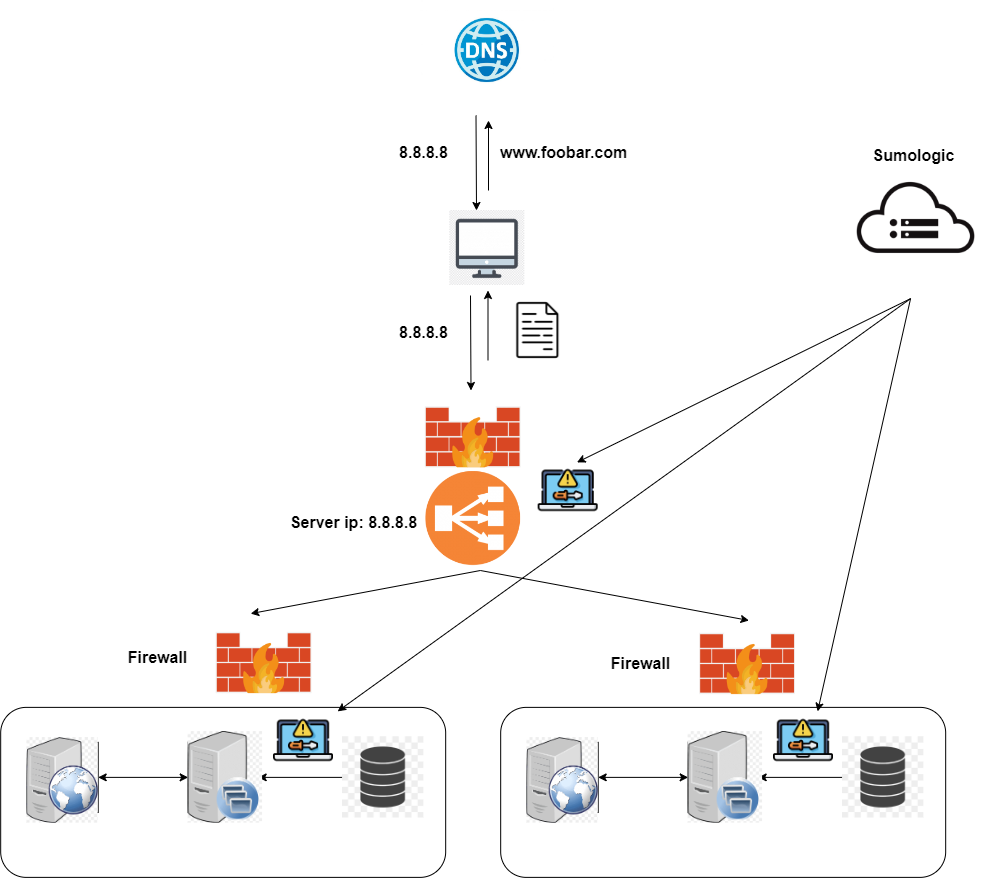

The diagram above was exported from draw.io. Its source (the exported page's mxGraphModel, read from the mxfile embedded in the PNG):
<mxGraphModel dx="858" dy="1616" grid="1" gridSize="10" guides="1" tooltips="1" connect="1" arrows="1" fold="1" page="1" pageScale="1" pageWidth="850" pageHeight="1100" math="0" shadow="0">
  <root>
    <mxCell id="0" />
    <mxCell id="1" parent="0" />
    <mxCell id="OMvhkROUCDwmSTYeHzVt-31" value="" style="endArrow=classic;html=1;rounded=0;strokeWidth=1;exitX=0.5;exitY=1;exitDx=0;exitDy=0;entryX=0.5;entryY=0;entryDx=0;entryDy=0;" parent="1" edge="1">
      <mxGeometry width="50" height="50" relative="1" as="geometry">
        <mxPoint x="546.8749999999998" y="540" as="sourcePoint" />
        <mxPoint x="317.19000000000005" y="583.1199999999999" as="targetPoint" />
      </mxGeometry>
    </mxCell>
    <mxCell id="OMvhkROUCDwmSTYeHzVt-32" value="" style="endArrow=classic;html=1;rounded=0;strokeWidth=1;exitX=0.5;exitY=1;exitDx=0;exitDy=0;entryX=0.75;entryY=0;entryDx=0;entryDy=0;" parent="1" edge="1">
      <mxGeometry width="50" height="50" relative="1" as="geometry">
        <mxPoint x="546.8749999999998" y="540" as="sourcePoint" />
        <mxPoint x="815.47" y="590" as="targetPoint" />
      </mxGeometry>
    </mxCell>
    <mxCell id="OMvhkROUCDwmSTYeHzVt-40" value="" style="endArrow=classic;html=1;rounded=0;strokeWidth=1;exitX=0.5;exitY=1;exitDx=0;exitDy=0;" parent="1" edge="1">
      <mxGeometry width="50" height="50" relative="1" as="geometry">
        <mxPoint x="977.065" y="268.1300000000001" as="sourcePoint" />
        <mxPoint x="643.4999999999998" y="431.8896737615023" as="targetPoint" />
      </mxGeometry>
    </mxCell>
    <mxCell id="OMvhkROUCDwmSTYeHzVt-41" value="" style="endArrow=classic;html=1;rounded=0;strokeWidth=1;entryX=1;entryY=0;entryDx=0;entryDy=0;exitX=0.5;exitY=1;exitDx=0;exitDy=0;" parent="1" edge="1">
      <mxGeometry width="50" height="50" relative="1" as="geometry">
        <mxPoint x="977.065" y="268.1300000000001" as="sourcePoint" />
        <mxPoint x="404.14213562373084" y="680.8578643762694" as="targetPoint" />
      </mxGeometry>
    </mxCell>
    <mxCell id="OMvhkROUCDwmSTYeHzVt-42" value="" style="endArrow=classic;html=1;rounded=0;strokeWidth=1;entryX=1;entryY=0;entryDx=0;entryDy=0;exitX=0.5;exitY=1;exitDx=0;exitDy=0;" parent="1" edge="1">
      <mxGeometry width="50" height="50" relative="1" as="geometry">
        <mxPoint x="977.065" y="268.1300000000001" as="sourcePoint" />
        <mxPoint x="884.1421356237308" y="680.8578643762694" as="targetPoint" />
      </mxGeometry>
    </mxCell>
    <mxCell id="OMvhkROUCDwmSTYeHzVt-43" value="&lt;font style=&quot;font-size: 16px;&quot;&gt;Server ip: 8.8.8.8&lt;/font&gt;" style="text;strokeColor=none;fillColor=none;html=1;fontSize=24;fontStyle=1;verticalAlign=middle;align=center;" parent="1" vertex="1">
      <mxGeometry x="370" y="470" width="100" height="40" as="geometry" />
    </mxCell>
    <mxCell id="OMvhkROUCDwmSTYeHzVt-51" value="&lt;blockquote style=&quot;margin: 0 0 0 40px; border: none; padding: 0px;&quot;&gt;&lt;font style=&quot;font-size: 16px;&quot;&gt;Sumologic&lt;/font&gt;&lt;/blockquote&gt;" style="text;strokeColor=none;fillColor=none;html=1;fontSize=24;fontStyle=1;verticalAlign=middle;align=center;" parent="1" vertex="1">
      <mxGeometry x="910" y="102.5" width="100" height="40" as="geometry" />
    </mxCell>
    <mxCell id="OMvhkROUCDwmSTYeHzVt-77" value="Firewall" style="text;strokeColor=none;fillColor=none;html=1;fontSize=16;fontStyle=1;verticalAlign=middle;align=center;" parent="1" vertex="1">
      <mxGeometry x="173.75" y="606.56" width="100" height="40" as="geometry" />
    </mxCell>
    <mxCell id="OMvhkROUCDwmSTYeHzVt-78" value="Firewall" style="text;strokeColor=none;fillColor=none;html=1;fontSize=16;fontStyle=1;verticalAlign=middle;align=center;" parent="1" vertex="1">
      <mxGeometry x="657.19" y="613.4399999999999" width="100" height="40" as="geometry" />
    </mxCell>
    <mxCell id="OMvhkROUCDwmSTYeHzVt-84" value="" style="shape=image;verticalLabelPosition=bottom;labelBackgroundColor=default;verticalAlign=top;aspect=fixed;imageAspect=0;image=https://www.freeiconspng.com/thumbs/load-balancer-icon/load-balancer-icon-18.png;imageBackground=none;" parent="1" vertex="1">
      <mxGeometry x="454.06" y="404.38" width="171.25" height="171.25" as="geometry" />
    </mxCell>
    <mxCell id="mdUzTQ8fH4VPdlEPZabv-1" value="" style="ellipse;whiteSpace=wrap;html=1;aspect=fixed;fillColor=none;strokeColor=none;" vertex="1" parent="1">
      <mxGeometry x="505" y="10" width="75" height="75" as="geometry" />
    </mxCell>
    <mxCell id="mdUzTQ8fH4VPdlEPZabv-2" value="" style="endArrow=classic;html=1;rounded=0;exitX=0.5;exitY=1;exitDx=0;exitDy=0;" edge="1" parent="1" source="mdUzTQ8fH4VPdlEPZabv-1">
      <mxGeometry width="50" height="50" relative="1" as="geometry">
        <mxPoint x="515" y="260" as="sourcePoint" />
        <mxPoint x="543" y="180" as="targetPoint" />
      </mxGeometry>
    </mxCell>
    <mxCell id="mdUzTQ8fH4VPdlEPZabv-3" value="" style="endArrow=classic;html=1;rounded=0;" edge="1" parent="1">
      <mxGeometry width="50" height="50" relative="1" as="geometry">
        <mxPoint x="555" y="160" as="sourcePoint" />
        <mxPoint x="555" y="90" as="targetPoint" />
      </mxGeometry>
    </mxCell>
    <mxCell id="mdUzTQ8fH4VPdlEPZabv-4" value="&lt;font style=&quot;font-size: 16px;&quot;&gt;www.foobar.com&lt;/font&gt;" style="text;strokeColor=none;fillColor=none;html=1;fontSize=24;fontStyle=1;verticalAlign=middle;align=center;" vertex="1" parent="1">
      <mxGeometry x="580" y="100" width="100" height="40" as="geometry" />
    </mxCell>
    <mxCell id="mdUzTQ8fH4VPdlEPZabv-5" value="&lt;font style=&quot;font-size: 16px;&quot;&gt;8.8.8.8&lt;/font&gt;" style="text;strokeColor=none;fillColor=none;html=1;fontSize=24;fontStyle=1;verticalAlign=middle;align=center;" vertex="1" parent="1">
      <mxGeometry x="440" y="100" width="100" height="40" as="geometry" />
    </mxCell>
    <mxCell id="mdUzTQ8fH4VPdlEPZabv-6" value="" style="endArrow=classic;html=1;rounded=0;" edge="1" parent="1">
      <mxGeometry width="50" height="50" relative="1" as="geometry">
        <mxPoint x="554.5" y="330" as="sourcePoint" />
        <mxPoint x="554.5" y="260" as="targetPoint" />
      </mxGeometry>
    </mxCell>
    <mxCell id="mdUzTQ8fH4VPdlEPZabv-7" value="&lt;font style=&quot;font-size: 16px;&quot;&gt;8.8.8.8&lt;/font&gt;" style="text;strokeColor=none;fillColor=none;html=1;fontSize=24;fontStyle=1;verticalAlign=middle;align=center;" vertex="1" parent="1">
      <mxGeometry x="440" y="280" width="100" height="40" as="geometry" />
    </mxCell>
    <mxCell id="mdUzTQ8fH4VPdlEPZabv-8" value="" style="shape=image;verticalLabelPosition=bottom;labelBackgroundColor=default;verticalAlign=top;aspect=fixed;imageAspect=0;image=https://www.iconpacks.net/icons/2/free-file-icon-1453-thumb.png;" vertex="1" parent="1">
      <mxGeometry x="572.5" y="268.13" width="63.75" height="63.75" as="geometry" />
    </mxCell>
    <mxCell id="mdUzTQ8fH4VPdlEPZabv-9" value="" style="shape=image;verticalLabelPosition=bottom;labelBackgroundColor=default;verticalAlign=top;aspect=fixed;imageAspect=0;image=https://e7.pngegg.com/pngimages/495/947/png-clipart-computer-monitors-computer-icons-client-computer-computer-network-angle.png;" vertex="1" parent="1">
      <mxGeometry x="516.25" y="180" width="75" height="75" as="geometry" />
    </mxCell>
    <mxCell id="mdUzTQ8fH4VPdlEPZabv-10" value="" style="shape=image;verticalLabelPosition=bottom;labelBackgroundColor=default;verticalAlign=top;aspect=fixed;imageAspect=0;image=https://logowik.com/content/uploads/images/dns-icon5739.jpg;" vertex="1" parent="1">
      <mxGeometry x="487.08000000000004" y="-30.000000000000007" width="133.34" height="100.01" as="geometry" />
    </mxCell>
    <mxCell id="mdUzTQ8fH4VPdlEPZabv-11" value="" style="endArrow=classic;html=1;rounded=0;exitX=0.5;exitY=1;exitDx=0;exitDy=0;" edge="1" parent="1">
      <mxGeometry width="50" height="50" relative="1" as="geometry">
        <mxPoint x="537" y="265" as="sourcePoint" />
        <mxPoint x="537.5" y="360" as="targetPoint" />
      </mxGeometry>
    </mxCell>
    <mxCell id="mdUzTQ8fH4VPdlEPZabv-12" value="" style="whiteSpace=wrap;html=1;aspect=fixed;fontSize=16;strokeWidth=1;" vertex="1" parent="1">
      <mxGeometry x="94.68" y="711.88" width="70" height="70" as="geometry" />
    </mxCell>
    <mxCell id="mdUzTQ8fH4VPdlEPZabv-13" value="" style="whiteSpace=wrap;html=1;aspect=fixed;fontSize=16;strokeWidth=1;" vertex="1" parent="1">
      <mxGeometry x="254.68" y="711.88" width="70" height="70" as="geometry" />
    </mxCell>
    <mxCell id="mdUzTQ8fH4VPdlEPZabv-14" value="" style="rounded=1;whiteSpace=wrap;html=1;fontSize=16;fillColor=none;strokeWidth=1;" vertex="1" parent="1">
      <mxGeometry x="67.18" y="676.88" width="445" height="170" as="geometry" />
    </mxCell>
    <mxCell id="mdUzTQ8fH4VPdlEPZabv-15" value="" style="edgeStyle=orthogonalEdgeStyle;rounded=0;orthogonalLoop=1;jettySize=auto;html=1;fontSize=14;strokeWidth=1;" edge="1" parent="1" source="mdUzTQ8fH4VPdlEPZabv-16" target="mdUzTQ8fH4VPdlEPZabv-13">
      <mxGeometry relative="1" as="geometry" />
    </mxCell>
    <mxCell id="mdUzTQ8fH4VPdlEPZabv-16" value="" style="whiteSpace=wrap;html=1;aspect=fixed;fontSize=16;strokeWidth=1;" vertex="1" parent="1">
      <mxGeometry x="414.68" y="711.88" width="70" height="70" as="geometry" />
    </mxCell>
    <mxCell id="mdUzTQ8fH4VPdlEPZabv-17" value="" style="endArrow=classic;startArrow=classic;html=1;rounded=0;fontSize=14;entryX=0;entryY=0.5;entryDx=0;entryDy=0;exitX=1;exitY=0.5;exitDx=0;exitDy=0;strokeWidth=1;" edge="1" parent="1" source="mdUzTQ8fH4VPdlEPZabv-12" target="mdUzTQ8fH4VPdlEPZabv-13">
      <mxGeometry width="50" height="50" relative="1" as="geometry">
        <mxPoint x="214.68" y="731.88" as="sourcePoint" />
        <mxPoint x="264.68" y="681.88" as="targetPoint" />
      </mxGeometry>
    </mxCell>
    <mxCell id="mdUzTQ8fH4VPdlEPZabv-18" value="" style="shape=image;verticalLabelPosition=bottom;labelBackgroundColor=default;verticalAlign=top;aspect=fixed;imageAspect=0;image=https://png.pngtree.com/element_our/png/20181227/database-glyph-black-icon-png_291831.jpg;" vertex="1" parent="1">
      <mxGeometry x="409.05" y="706.25" width="81.26" height="81.26" as="geometry" />
    </mxCell>
    <mxCell id="mdUzTQ8fH4VPdlEPZabv-19" value="" style="shape=image;verticalLabelPosition=bottom;labelBackgroundColor=default;verticalAlign=top;aspect=fixed;imageAspect=0;image=https://w7.pngwing.com/pngs/715/539/png-transparent-computer-servers-application-server-server-angle-electronics-computer-thumbnail.png;" vertex="1" parent="1">
      <mxGeometry x="254.68" y="701.11" width="74.39" height="91.54" as="geometry" />
    </mxCell>
    <mxCell id="mdUzTQ8fH4VPdlEPZabv-20" value="" style="shape=image;verticalLabelPosition=bottom;labelBackgroundColor=default;verticalAlign=top;aspect=fixed;imageAspect=0;image=https://e7.pngegg.com/pngimages/198/895/png-clipart-web-server-computer-servers-apache-http-server-world-wide-web-computer-network-globe-thumbnail.png;" vertex="1" parent="1">
      <mxGeometry x="93.42000000000002" y="707.0600000000001" width="71.26" height="85.59" as="geometry" />
    </mxCell>
    <mxCell id="mdUzTQ8fH4VPdlEPZabv-21" value="" style="whiteSpace=wrap;html=1;aspect=fixed;fontSize=16;strokeWidth=1;" vertex="1" parent="1">
      <mxGeometry x="594.68" y="711.88" width="70" height="70" as="geometry" />
    </mxCell>
    <mxCell id="mdUzTQ8fH4VPdlEPZabv-22" value="" style="whiteSpace=wrap;html=1;aspect=fixed;fontSize=16;strokeWidth=1;" vertex="1" parent="1">
      <mxGeometry x="754.68" y="711.88" width="70" height="70" as="geometry" />
    </mxCell>
    <mxCell id="mdUzTQ8fH4VPdlEPZabv-23" value="" style="rounded=1;whiteSpace=wrap;html=1;fontSize=16;fillColor=none;strokeWidth=1;" vertex="1" parent="1">
      <mxGeometry x="567.18" y="676.88" width="445" height="170" as="geometry" />
    </mxCell>
    <mxCell id="mdUzTQ8fH4VPdlEPZabv-24" value="" style="edgeStyle=orthogonalEdgeStyle;rounded=0;orthogonalLoop=1;jettySize=auto;html=1;fontSize=14;strokeWidth=1;" edge="1" parent="1" source="mdUzTQ8fH4VPdlEPZabv-25" target="mdUzTQ8fH4VPdlEPZabv-22">
      <mxGeometry relative="1" as="geometry" />
    </mxCell>
    <mxCell id="mdUzTQ8fH4VPdlEPZabv-25" value="" style="whiteSpace=wrap;html=1;aspect=fixed;fontSize=16;strokeWidth=1;" vertex="1" parent="1">
      <mxGeometry x="914.68" y="711.88" width="70" height="70" as="geometry" />
    </mxCell>
    <mxCell id="mdUzTQ8fH4VPdlEPZabv-26" value="" style="endArrow=classic;startArrow=classic;html=1;rounded=0;fontSize=14;entryX=0;entryY=0.5;entryDx=0;entryDy=0;exitX=1;exitY=0.5;exitDx=0;exitDy=0;strokeWidth=1;" edge="1" parent="1" source="mdUzTQ8fH4VPdlEPZabv-21" target="mdUzTQ8fH4VPdlEPZabv-22">
      <mxGeometry width="50" height="50" relative="1" as="geometry">
        <mxPoint x="714.68" y="731.88" as="sourcePoint" />
        <mxPoint x="764.68" y="681.88" as="targetPoint" />
      </mxGeometry>
    </mxCell>
    <mxCell id="mdUzTQ8fH4VPdlEPZabv-27" value="" style="shape=image;verticalLabelPosition=bottom;labelBackgroundColor=default;verticalAlign=top;aspect=fixed;imageAspect=0;image=https://png.pngtree.com/element_our/png/20181227/database-glyph-black-icon-png_291831.jpg;" vertex="1" parent="1">
      <mxGeometry x="909.05" y="706.25" width="81.26" height="81.26" as="geometry" />
    </mxCell>
    <mxCell id="mdUzTQ8fH4VPdlEPZabv-28" value="" style="shape=image;verticalLabelPosition=bottom;labelBackgroundColor=default;verticalAlign=top;aspect=fixed;imageAspect=0;image=https://w7.pngwing.com/pngs/715/539/png-transparent-computer-servers-application-server-server-angle-electronics-computer-thumbnail.png;" vertex="1" parent="1">
      <mxGeometry x="754.68" y="701.11" width="74.39" height="91.54" as="geometry" />
    </mxCell>
    <mxCell id="mdUzTQ8fH4VPdlEPZabv-29" value="" style="shape=image;verticalLabelPosition=bottom;labelBackgroundColor=default;verticalAlign=top;aspect=fixed;imageAspect=0;image=https://e7.pngegg.com/pngimages/198/895/png-clipart-web-server-computer-servers-apache-http-server-world-wide-web-computer-network-globe-thumbnail.png;" vertex="1" parent="1">
      <mxGeometry x="593.42" y="707.0600000000001" width="71.26" height="85.59" as="geometry" />
    </mxCell>
    <mxCell id="mdUzTQ8fH4VPdlEPZabv-30" value="" style="shape=image;verticalLabelPosition=bottom;labelBackgroundColor=default;verticalAlign=top;aspect=fixed;imageAspect=0;image=https://static.vecteezy.com/system/resources/thumbnails/016/314/444/small_2x/transparent-cloud-server-icon-free-png.png;" vertex="1" parent="1">
      <mxGeometry x="910" y="115" width="145" height="145" as="geometry" />
    </mxCell>
    <mxCell id="mdUzTQ8fH4VPdlEPZabv-33" value="" style="shape=image;verticalLabelPosition=bottom;labelBackgroundColor=default;verticalAlign=top;aspect=fixed;imageAspect=0;image=https://png.pngtree.com/png-vector/20221125/ourmid/pngtree-firewall-png-image_6480378.png;" vertex="1" parent="1">
      <mxGeometry x="273.75" y="575.63" width="113.73" height="113.73" as="geometry" />
    </mxCell>
    <mxCell id="mdUzTQ8fH4VPdlEPZabv-34" value="" style="shape=image;verticalLabelPosition=bottom;labelBackgroundColor=default;verticalAlign=top;aspect=fixed;imageAspect=0;image=https://png.pngtree.com/png-vector/20221125/ourmid/pngtree-firewall-png-image_6480378.png;" vertex="1" parent="1">
      <mxGeometry x="757.19" y="576.58" width="113.73" height="113.73" as="geometry" />
    </mxCell>
    <mxCell id="mdUzTQ8fH4VPdlEPZabv-35" value="" style="shape=image;verticalLabelPosition=bottom;labelBackgroundColor=default;verticalAlign=top;aspect=fixed;imageAspect=0;image=https://png.pngtree.com/png-vector/20221125/ourmid/pngtree-firewall-png-image_6480378.png;" vertex="1" parent="1">
      <mxGeometry x="482.82" y="350" width="113.73" height="113.73" as="geometry" />
    </mxCell>
    <mxCell id="mdUzTQ8fH4VPdlEPZabv-36" value="" style="shape=image;verticalLabelPosition=bottom;labelBackgroundColor=default;verticalAlign=top;aspect=fixed;imageAspect=0;image=https://cdn-icons-png.flaticon.com/512/1698/1698615.png;" vertex="1" parent="1">
      <mxGeometry x="604.6800000000001" y="430" width="60" height="60" as="geometry" />
    </mxCell>
    <mxCell id="mdUzTQ8fH4VPdlEPZabv-37" value="" style="shape=image;verticalLabelPosition=bottom;labelBackgroundColor=default;verticalAlign=top;aspect=fixed;imageAspect=0;image=https://cdn-icons-png.flaticon.com/512/1698/1698615.png;" vertex="1" parent="1">
      <mxGeometry x="340.00000000000006" y="680" width="60" height="60" as="geometry" />
    </mxCell>
    <mxCell id="mdUzTQ8fH4VPdlEPZabv-38" value="" style="shape=image;verticalLabelPosition=bottom;labelBackgroundColor=default;verticalAlign=top;aspect=fixed;imageAspect=0;image=https://cdn-icons-png.flaticon.com/512/1698/1698615.png;" vertex="1" parent="1">
      <mxGeometry x="840" y="680" width="60" height="60" as="geometry" />
    </mxCell>
  </root>
</mxGraphModel>